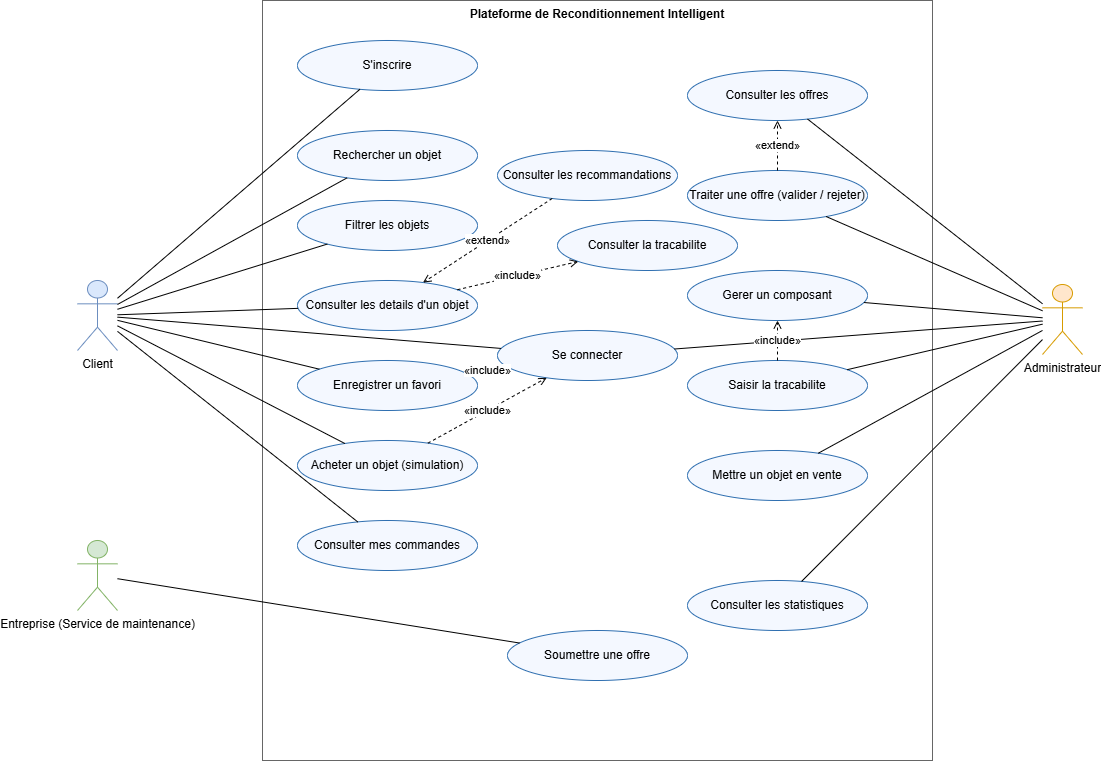

The diagram above was exported from draw.io. Its source (the exported page's mxGraphModel, read from the mxfile embedded in the PNG):
<mxGraphModel dx="1691" dy="675" grid="0" gridSize="10" guides="1" tooltips="1" connect="1" arrows="1" fold="1" page="1" pageScale="1" pageWidth="1050" pageHeight="800" math="0" shadow="0">
  <root>
    <mxCell id="0" />
    <mxCell id="1" parent="0" />
    <mxCell id="boundary" parent="1" style="rounded=0;whiteSpace=wrap;html=1;verticalAlign=top;fontStyle=1;fillColor=none;strokeColor=#666666;" value="Plateforme de Reconditionnement Intelligent" vertex="1">
      <mxGeometry height="760" width="670" x="265" y="20" as="geometry" />
    </mxCell>
    <mxCell id="ac_client" parent="1" style="shape=umlActor;verticalLabelPosition=bottom;verticalAlign=top;html=1;outlineConnect=0;fillColor=#dae8fc;strokeColor=#6c8ebf;" value="Client" vertex="1">
      <mxGeometry height="70" width="40" x="80" y="300" as="geometry" />
    </mxCell>
    <mxCell id="ac_entreprise" parent="1" style="shape=umlActor;verticalLabelPosition=bottom;verticalAlign=top;html=1;outlineConnect=0;fillColor=#d5e8d4;strokeColor=#82b366;" value="Entreprise (Service de maintenance)" vertex="1">
      <mxGeometry height="70" width="40" x="80" y="560" as="geometry" />
    </mxCell>
    <mxCell id="ac_admin" parent="1" style="shape=umlActor;verticalLabelPosition=bottom;verticalAlign=top;html=1;outlineConnect=0;fillColor=#ffe6cc;strokeColor=#d79b00;" value="Administrateur" vertex="1">
      <mxGeometry height="70" width="40" x="1045" y="304" as="geometry" />
    </mxCell>
    <mxCell id="uc_register" parent="1" style="ellipse;whiteSpace=wrap;html=1;fillColor=#F4F8FF;strokeColor=#2F6FB0;" value="S'inscrire" vertex="1">
      <mxGeometry height="50" width="180" x="300" y="60" as="geometry" />
    </mxCell>
    <mxCell id="uc_search" parent="1" style="ellipse;whiteSpace=wrap;html=1;fillColor=#F4F8FF;strokeColor=#2F6FB0;" value="Rechercher un objet" vertex="1">
      <mxGeometry height="50" width="180" x="300" y="150" as="geometry" />
    </mxCell>
    <mxCell id="uc_filter" parent="1" style="ellipse;whiteSpace=wrap;html=1;fillColor=#F4F8FF;strokeColor=#2F6FB0;" value="Filtrer les objets" vertex="1">
      <mxGeometry height="50" width="180" x="300" y="220" as="geometry" />
    </mxCell>
    <mxCell id="uc_detail" parent="1" style="ellipse;whiteSpace=wrap;html=1;fillColor=#F4F8FF;strokeColor=#2F6FB0;" value="Consulter les details d'un objet" vertex="1">
      <mxGeometry height="50" width="180" x="300" y="300" as="geometry" />
    </mxCell>
    <mxCell id="uc_fav" parent="1" style="ellipse;whiteSpace=wrap;html=1;fillColor=#F4F8FF;strokeColor=#2F6FB0;" value="Enregistrer un favori" vertex="1">
      <mxGeometry height="50" width="180" x="300" y="380" as="geometry" />
    </mxCell>
    <mxCell id="uc_buy" parent="1" style="ellipse;whiteSpace=wrap;html=1;fillColor=#F4F8FF;strokeColor=#2F6FB0;" value="Acheter un objet (simulation)" vertex="1">
      <mxGeometry height="50" width="180" x="300" y="460" as="geometry" />
    </mxCell>
    <mxCell id="uc_orders" parent="1" style="ellipse;whiteSpace=wrap;html=1;fillColor=#F4F8FF;strokeColor=#2F6FB0;" value="Consulter mes commandes" vertex="1">
      <mxGeometry height="50" width="180" x="300" y="540" as="geometry" />
    </mxCell>
    <mxCell id="uc_reco" parent="1" style="ellipse;whiteSpace=wrap;html=1;fillColor=#F4F8FF;strokeColor=#2F6FB0;" value="Consulter les recommandations" vertex="1">
      <mxGeometry height="50" width="180" x="500" y="170" as="geometry" />
    </mxCell>
    <mxCell id="uc_trace" parent="1" style="ellipse;whiteSpace=wrap;html=1;fillColor=#F4F8FF;strokeColor=#2F6FB0;" value="Consulter la tracabilite" vertex="1">
      <mxGeometry height="50" width="180" x="560" y="240" as="geometry" />
    </mxCell>
    <mxCell id="uc_login" parent="1" style="ellipse;whiteSpace=wrap;html=1;fillColor=#F4F8FF;strokeColor=#2F6FB0;" value="Se connecter" vertex="1">
      <mxGeometry height="50" width="180" x="500" y="350" as="geometry" />
    </mxCell>
    <mxCell id="uc_offer" parent="1" style="ellipse;whiteSpace=wrap;html=1;fillColor=#F4F8FF;strokeColor=#2F6FB0;" value="Soumettre une offre" vertex="1">
      <mxGeometry height="50" width="180" x="510" y="650" as="geometry" />
    </mxCell>
    <mxCell id="uc_view_offers" parent="1" style="ellipse;whiteSpace=wrap;html=1;fillColor=#F4F8FF;strokeColor=#2F6FB0;" value="Consulter les offres" vertex="1">
      <mxGeometry height="50" width="180" x="690" y="90" as="geometry" />
    </mxCell>
    <mxCell id="uc_handle" parent="1" style="ellipse;whiteSpace=wrap;html=1;fillColor=#F4F8FF;strokeColor=#2F6FB0;" value="Traiter une offre (valider / rejeter)" vertex="1">
      <mxGeometry height="50" width="180" x="690" y="190" as="geometry" />
    </mxCell>
    <mxCell id="uc_manage" parent="1" style="ellipse;whiteSpace=wrap;html=1;fillColor=#F4F8FF;strokeColor=#2F6FB0;" value="Gerer un composant" vertex="1">
      <mxGeometry height="50" width="180" x="690" y="290" as="geometry" />
    </mxCell>
    <mxCell id="uc_fill_trace" parent="1" style="ellipse;whiteSpace=wrap;html=1;fillColor=#F4F8FF;strokeColor=#2F6FB0;" value="Saisir la tracabilite" vertex="1">
      <mxGeometry height="50" width="180" x="690" y="380" as="geometry" />
    </mxCell>
    <mxCell id="uc_putsale" parent="1" style="ellipse;whiteSpace=wrap;html=1;fillColor=#F4F8FF;strokeColor=#2F6FB0;" value="Mettre un objet en vente" vertex="1">
      <mxGeometry height="50" width="180" x="690" y="470" as="geometry" />
    </mxCell>
    <mxCell id="uc_stats" parent="1" style="ellipse;whiteSpace=wrap;html=1;fillColor=#F4F8FF;strokeColor=#2F6FB0;" value="Consulter les statistiques" vertex="1">
      <mxGeometry height="50" width="180" x="690" y="600" as="geometry" />
    </mxCell>
    <mxCell id="as_cl_uc_register" edge="1" parent="1" source="ac_client" style="endArrow=none;html=1;edgeStyle=none;rounded=0;" target="uc_register" value="">
      <mxGeometry relative="1" as="geometry" />
    </mxCell>
    <mxCell id="as_cl_uc_search" edge="1" parent="1" source="ac_client" style="endArrow=none;html=1;edgeStyle=none;rounded=0;" target="uc_search" value="">
      <mxGeometry relative="1" as="geometry" />
    </mxCell>
    <mxCell id="as_cl_uc_filter" edge="1" parent="1" source="ac_client" style="endArrow=none;html=1;edgeStyle=none;rounded=0;" target="uc_filter" value="">
      <mxGeometry relative="1" as="geometry" />
    </mxCell>
    <mxCell id="as_cl_uc_detail" edge="1" parent="1" source="ac_client" style="endArrow=none;html=1;edgeStyle=none;rounded=0;" target="uc_detail" value="">
      <mxGeometry relative="1" as="geometry" />
    </mxCell>
    <mxCell id="as_cl_uc_fav" edge="1" parent="1" source="ac_client" style="endArrow=none;html=1;edgeStyle=none;rounded=0;" target="uc_fav" value="">
      <mxGeometry relative="1" as="geometry" />
    </mxCell>
    <mxCell id="as_cl_uc_buy" edge="1" parent="1" source="ac_client" style="endArrow=none;html=1;edgeStyle=none;rounded=0;" target="uc_buy" value="">
      <mxGeometry relative="1" as="geometry" />
    </mxCell>
    <mxCell id="as_cl_uc_orders" edge="1" parent="1" source="ac_client" style="endArrow=none;html=1;edgeStyle=none;rounded=0;" target="uc_orders" value="">
      <mxGeometry relative="1" as="geometry" />
    </mxCell>
    <mxCell id="as_cl_uc_login" edge="1" parent="1" source="ac_client" style="endArrow=none;html=1;edgeStyle=none;rounded=0;" target="uc_login" value="">
      <mxGeometry relative="1" as="geometry" />
    </mxCell>
    <mxCell id="as_ent" edge="1" parent="1" source="ac_entreprise" style="endArrow=none;html=1;edgeStyle=none;rounded=0;" target="uc_offer" value="">
      <mxGeometry relative="1" as="geometry" />
    </mxCell>
    <mxCell id="as_ad_uc_login" edge="1" parent="1" source="ac_admin" style="endArrow=none;html=1;edgeStyle=none;rounded=0;" target="uc_login" value="">
      <mxGeometry relative="1" as="geometry" />
    </mxCell>
    <mxCell id="as_ad_uc_view_offers" edge="1" parent="1" source="ac_admin" style="endArrow=none;html=1;edgeStyle=none;rounded=0;" target="uc_view_offers" value="">
      <mxGeometry relative="1" as="geometry" />
    </mxCell>
    <mxCell id="as_ad_uc_handle" edge="1" parent="1" source="ac_admin" style="endArrow=none;html=1;edgeStyle=none;rounded=0;" target="uc_handle" value="">
      <mxGeometry relative="1" as="geometry" />
    </mxCell>
    <mxCell id="as_ad_uc_manage" edge="1" parent="1" source="ac_admin" style="endArrow=none;html=1;edgeStyle=none;rounded=0;" target="uc_manage" value="">
      <mxGeometry relative="1" as="geometry" />
    </mxCell>
    <mxCell id="as_ad_uc_fill_trace" edge="1" parent="1" source="ac_admin" style="endArrow=none;html=1;edgeStyle=none;rounded=0;" target="uc_fill_trace" value="">
      <mxGeometry relative="1" as="geometry" />
    </mxCell>
    <mxCell id="as_ad_uc_putsale" edge="1" parent="1" source="ac_admin" style="endArrow=none;html=1;edgeStyle=none;rounded=0;" target="uc_putsale" value="">
      <mxGeometry relative="1" as="geometry" />
    </mxCell>
    <mxCell id="as_ad_uc_stats" edge="1" parent="1" source="ac_admin" style="endArrow=none;html=1;edgeStyle=none;rounded=0;" target="uc_stats" value="">
      <mxGeometry relative="1" as="geometry" />
    </mxCell>
    <mxCell id="d_inc1" edge="1" parent="1" source="uc_detail" style="endArrow=open;dashed=1;html=1;rounded=0;" target="uc_trace" value="&amp;laquo;include&amp;raquo;">
      <mxGeometry relative="1" as="geometry" />
    </mxCell>
    <mxCell id="d_ext1" edge="1" parent="1" source="uc_reco" style="endArrow=open;dashed=1;html=1;rounded=0;" target="uc_detail" value="&amp;laquo;extend&amp;raquo;">
      <mxGeometry relative="1" as="geometry" />
    </mxCell>
    <mxCell id="d_inc2" edge="1" parent="1" source="uc_buy" style="endArrow=open;dashed=1;html=1;rounded=0;" target="uc_login" value="&amp;laquo;include&amp;raquo;">
      <mxGeometry relative="1" as="geometry" />
    </mxCell>
    <mxCell id="d_inc3" edge="1" parent="1" source="uc_fav" style="endArrow=open;dashed=1;html=1;rounded=0;" target="uc_login" value="&amp;laquo;include&amp;raquo;">
      <mxGeometry relative="1" as="geometry" />
    </mxCell>
    <mxCell id="d_ext2" edge="1" parent="1" source="uc_handle" style="endArrow=open;dashed=1;html=1;rounded=0;" target="uc_view_offers" value="&amp;laquo;extend&amp;raquo;">
      <mxGeometry relative="1" as="geometry" />
    </mxCell>
    <mxCell id="d_inc4" edge="1" parent="1" source="uc_fill_trace" style="endArrow=open;dashed=1;html=1;rounded=0;" target="uc_manage" value="&amp;laquo;include&amp;raquo;">
      <mxGeometry relative="1" as="geometry" />
    </mxCell>
    <mxCell id="i5yDwcMU--YXe_XRWwSL-1" edge="1" parent="1" source="uc_fav" style="edgeStyle=orthogonalEdgeStyle;rounded=0;orthogonalLoop=1;jettySize=auto;html=1;exitX=0.5;exitY=1;exitDx=0;exitDy=0;" target="uc_fav">
      <mxGeometry relative="1" as="geometry" />
    </mxCell>
  </root>
</mxGraphModel>